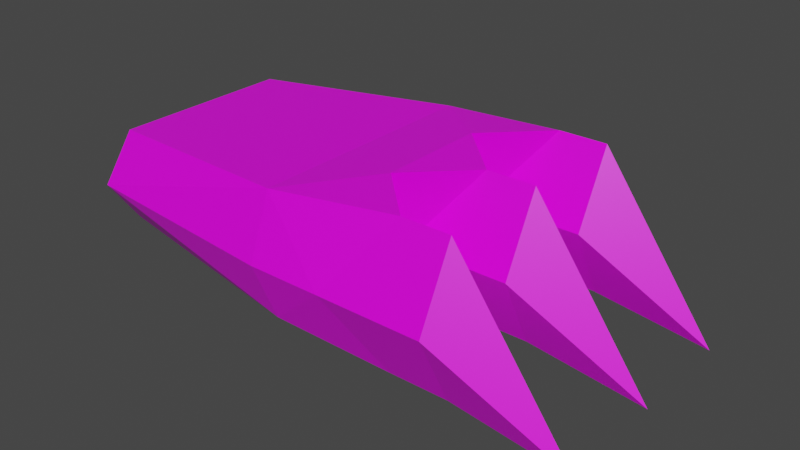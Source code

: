 # Source: goblin_weapon.blend  (saved by Blender 2.83.19; exported with 4.5.12 LTS)
import bpy
from mathutils import Matrix  # noqa: F401  (used for matrix-valued properties, if any)

bpy.ops.wm.read_factory_settings(use_empty=True)
scene = bpy.context.scene
scene.name = 'Scene'

# ---- collections
col_collection = bpy.data.collections.new('Collection'); scene.collection.children.link(col_collection)

# ---- images (referenced by path relative to the original .blend; pixels are not part of the script)
import os
ASSET_DIR = os.environ.get("B2B_ASSET_DIR", "")  # directory of the original .blend (textures are referenced by path, not embedded)
HERE = os.path.dirname(os.path.abspath(__file__))  # packed textures are extracted next to this script under _unpacked/

def load_image(name, relpath, width, height, colorspace="sRGB"):
    """Load a texture the original file referenced (path relative to the .blend, or extracted next to this script)."""
    p = next((c for c in (os.path.join(HERE, relpath), os.path.join(ASSET_DIR, relpath)) if relpath and os.path.exists(c)), "")
    if p:
        img = bpy.data.images.load(p, check_existing=True)
        img.name = name
    else:  # same state as the original file: an image datablock whose file is absent (Cycles renders it pink)
        img = bpy.data.images.new(name, width, height)
        img.source = "FILE"
        img.filepath = "//" + (relpath or name)
    img.colorspace_settings.name = colorspace
    return img
img_pallete_png = load_image('pallete.png', 'pallete.png', 1024, 1024, 'sRGB')

# ---- materials (node trees are filled in below, after node groups)
mat_material_008 = bpy.data.materials.new('Material.008')
mat_material_008.alpha_threshold = 0.0
mat_material_008.use_transparent_shadow = False
mat_material_008.line_color = (0.0, 0.0, 0.0, 1.0)

# ---- material node trees
mat_material_008.use_nodes = True; mat_material_008.node_tree.nodes.clear()
_N = mat_material_008.node_tree.nodes; _L = mat_material_008.node_tree.links
n0 = _N.new('ShaderNodeOutputMaterial'); n0.name = 'Material Output'; n0.location = (300, 300)
n1 = _N.new('ShaderNodeBsdfPrincipled'); n1.name = 'Principled BSDF'; n1.location = (10, 300)
n1.distribution = 'GGX'
n1.subsurface_method = 'BURLEY'
n1.inputs[2].default_value = 0.4
n1.inputs[3].default_value = 1.45
n1.inputs[27].default_value = (0.0, 0.0, 0.0, 1.0)
n1.inputs[28].default_value = 1.0
n2 = _N.new('ShaderNodeTexImage'); n2.name = 'Image Texture'; n2.location = (-180, 280)
n2.image = img_pallete_png
_L.new(n1.outputs[0], n0.inputs[0])
_L.new(n2.outputs[0], n1.inputs[0])
n0.is_active_output = True

# ---- world
world_world = bpy.data.worlds.new('World'); scene.world = world_world
world_world.use_nodes = True; world_world.node_tree.nodes.clear()
_N = world_world.node_tree.nodes; _L = world_world.node_tree.links
n0 = _N.new('ShaderNodeOutputWorld'); n0.name = 'World Output'; n0.location = (300, 300)
n1 = _N.new('ShaderNodeBackground'); n1.name = 'Background'; n1.location = (10, 300)
n1.inputs[0].default_value = (0.05088, 0.05088, 0.05088, 1.0)
_L.new(n1.outputs[0], n0.inputs[0])
n0.is_active_output = True
world_world.color = (0.05088, 0.05088, 0.05088)
world_world.use_sun_shadow = False
world_world.sun_shadow_jitter_overblur = 0.0

# ---- meshes
me_cube_008 = bpy.data.meshes.new('Cube.008')
me_cube_008.from_pydata([(0.005013, 0.3004, 0.1444), (0.01394, 0.3004, -0.156), (0.005013, -0.3004, 0.1444), (0.01394, -0.3004, -0.156), (-0.5332, 0.2279, 0.1081), (-0.5332, 0.2279, -0.1198), (-0.5332, -0.2279, 0.1081), (-0.5332, -0.2279, -0.1198), (0.1908, 0.362, -0.005824), (0.1908, -0.362, -0.005824), (0.3295, 0.0, 0.1752), (0.3004, 0.0, -0.1868), (0.1908, -0.1357, 0.1752), (0.1908, 0.1357, 0.1752), (0.1908, 0.1357, -0.1868), (0.1908, -0.1357, -0.1868), (0.3004, 0.2715, -0.1868), (0.009479, -0.362, -0.005824), (0.009479, 0.362, -0.005824), (0.3004, -0.2715, -0.1868), (0.3295, -0.2715, 0.1752), (-0.5332, 0.3087, -0.005824), (-0.5332, -0.3087, -0.005824), (0.3295, 0.2715, 0.1752), (0.1908, -0.181, -0.005824), (0.1908, 0.181, -0.005824), (0.1908, 0.0905, -0.005824), (0.1908, -0.0905, -0.005824), (0.4481, 0.362, -0.005824), (0.4481, -0.362, -0.005824), (0.4481, 0.0, 0.1752), (0.4481, 0.0, -0.1868), (0.4481, 0.2715, -0.1868), (0.4481, -0.2715, -0.1868), (0.4481, -0.2715, 0.1752), (0.4481, 0.2715, 0.1752), (0.4481, -0.181, -0.005824), (0.4481, 0.181, -0.005824), (0.4481, 0.0905, -0.005824), (0.4481, -0.0905, -0.005824), (0.7369, 0.2715, -0.2248), (0.7369, -0.2715, -0.2248), (0.7369, 0.0, -0.2248)], [], [(2, 9, 20), (3, 19, 9), (15, 24, 19), (20, 24, 12), (1, 16, 8), (14, 25, 16), (13, 25, 23), (8, 23, 0), (11, 27, 15), (14, 26, 11), (13, 26, 10), (12, 27, 10), (16, 25, 37, 32), (27, 11, 31, 39), (8, 16, 32, 28), (23, 25, 37, 35), (11, 26, 38, 31), (20, 9, 29, 34), (19, 24, 36, 33), (23, 8, 28, 35), (10, 26, 38, 30), (9, 19, 33, 29), (24, 20, 34, 36), (10, 27, 39, 30), (35, 37, 40), (36, 34, 41), (30, 38, 42), (34, 29, 41), (35, 28, 40), (28, 32, 40), (30, 39, 42), (29, 33, 41), (39, 31, 42), (32, 37, 40), (33, 36, 41), (31, 38, 42), (20, 12, 2), (10, 12, 13), (23, 0, 13), (19, 3, 15), (11, 15, 14), (16, 1, 14), (15, 27, 12, 24), (25, 14, 26, 13), (8, 0, 18), (1, 8, 18), (9, 2, 17), (3, 9, 17), (12, 2, 0, 13), (1, 3, 15, 14), (0, 21, 18), (18, 21, 1), (5, 1, 21), (0, 4, 21), (2, 6, 4, 0), (6, 2, 22), (2, 22, 17), (3, 17, 22), (3, 22, 7), (21, 4, 5), (22, 7, 6), (5, 4, 6, 7), (7, 3, 1, 5)])
_uv = me_cube_008.uv_layers.new(name='UVMap')
_uv.uv.foreach_set('vector', [0.5495, 0.2178, 0.5495, 0.2178, 0.5495, 0.2178, 0.5495, 0.2178, 0.5495, 0.2178, 0.5495, 0.2178, 0.5495, 0.2178, 0.5495, 0.2178, 0.5495, 0.2178, 0.5495, 0.2178, 0.5495, 0.2178, 0.5495, 0.2178, 0.5495, 0.2178, 0.5495, 0.2178, 0.5495, 0.2178, 0.5495, 0.2178, 0.5495, 0.2178, 0.5495, 0.2178, 0.5495, 0.2178, 0.5495, 0.2178, 0.5495, 0.2178, 0.5495, 0.2178, 0.5495, 0.2178, 0.5495, 0.2178, 0.5495, 0.2178, 0.5495, 0.2178, 0.5495, 0.2178, 0.5495, 0.2178, 0.5495, 0.2178, 0.5495, 0.2178, 0.5495, 0.2178, 0.5495, 0.2178, 0.5495, 0.2178, 0.5495, 0.2178, 0.5495, 0.2178, 0.5495, 0.2178, 0.8823, 0.934, 0.8823, 0.934, 0.8823, 0.934, 0.8823, 0.934, 0.8823, 0.934, 0.8823, 0.934, 0.8823, 0.934, 0.8823, 0.934, 0.8823, 0.934, 0.8823, 0.934, 0.8823, 0.934, 0.8823, 0.934, 0.8823, 0.934, 0.8823, 0.934, 0.8823, 0.934, 0.8823, 0.934, 0.8823, 0.934, 0.8823, 0.934, 0.8823, 0.934, 0.8823, 0.934, 0.8823, 0.934, 0.8823, 0.934, 0.8823, 0.934, 0.8823, 0.934, 0.8823, 0.934, 0.8823, 0.934, 0.8823, 0.934, 0.8823, 0.934, 0.8823, 0.934, 0.8823, 0.934, 0.8823, 0.934, 0.8823, 0.934, 0.8823, 0.934, 0.8823, 0.934, 0.8823, 0.934, 0.8823, 0.934, 0.8823, 0.934, 0.8823, 0.934, 0.8823, 0.934, 0.8823, 0.934, 0.8823, 0.934, 0.8823, 0.934, 0.8823, 0.934, 0.8823, 0.934, 0.8823, 0.934, 0.8823, 0.934, 0.8823, 0.934, 0.8823, 0.934, 0.8823, 0.934, 0.8823, 0.934, 0.8823, 0.934, 0.8823, 0.934, 0.8823, 0.934, 0.8823, 0.934, 0.8823, 0.934, 0.8823, 0.934, 0.8823, 0.934, 0.8823, 0.934, 0.8823, 0.934, 0.8823, 0.934, 0.8823, 0.934, 0.8823, 0.934, 0.8823, 0.934, 0.8823, 0.934, 0.8823, 0.934, 0.8823, 0.934, 0.8823, 0.934, 0.8823, 0.934, 0.8823, 0.934, 0.8823, 0.934, 0.8823, 0.934, 0.8823, 0.934, 0.8823, 0.934, 0.8823, 0.934, 0.8823, 0.934, 0.8823, 0.934, 0.8823, 0.934, 0.8823, 0.934, 0.8823, 0.934, 0.8823, 0.934, 0.8823, 0.934, 0.8823, 0.934, 0.8823, 0.934, 0.8823, 0.934, 0.5495, 0.2178, 0.5495, 0.2178, 0.5495, 0.2178, 0.5495, 0.2178, 0.5495, 0.2178, 0.5495, 0.2178, 0.5495, 0.2178, 0.5495, 0.2178, 0.5495, 0.2178, 0.5495, 0.2178, 0.5495, 0.2178, 0.5495, 0.2178, 0.5495, 0.2178, 0.5495, 0.2178, 0.5495, 0.2178, 0.5495, 0.2178, 0.5495, 0.2178, 0.5495, 0.2178, 0.5495, 0.2178, 0.5495, 0.2178, 0.5495, 0.2178, 0.5495, 0.2178, 0.5495, 0.2178, 0.5495, 0.2178, 0.5495, 0.2178, 0.5495, 0.2178, 0.5495, 0.2178, 0.5495, 0.2178, 0.5495, 0.2178, 0.5495, 0.2178, 0.5495, 0.2178, 0.5495, 0.2178, 0.5495, 0.2178, 0.5495, 0.2178, 0.5495, 0.2178, 0.5495, 0.2178, 0.5495, 0.2178, 0.5495, 0.2178, 0.5495, 0.2178, 0.5495, 0.2178, 0.5495, 0.2178, 0.5495, 0.2178, 0.5495, 0.2178, 0.5495, 0.2178, 0.5495, 0.2178, 0.5495, 0.2178, 0.5495, 0.2178, 0.5495, 0.2178, 0.5495, 0.2178, 0.5495, 0.2178, 0.5495, 0.2178, 0.5495, 0.2178, 0.5495, 0.2178, 0.5495, 0.2178, 0.5495, 0.2178, 0.5495, 0.2178, 0.5495, 0.2178, 0.5495, 0.2178, 0.5495, 0.2178, 0.5495, 0.2178, 0.5495, 0.2178, 0.5495, 0.2178, 0.5495, 0.2178, 0.5495, 0.2178, 0.5495, 0.2178, 0.5495, 0.2178, 0.5495, 0.2178, 0.5495, 0.2178, 0.5495, 0.2178, 0.5495, 0.2178, 0.5495, 0.2178, 0.5495, 0.2178, 0.5495, 0.2178, 0.5495, 0.2178, 0.5495, 0.2178, 0.5495, 0.2178, 0.5495, 0.2178, 0.5495, 0.2178, 0.5495, 0.2178, 0.5495, 0.2178, 0.5495, 0.2178, 0.5495, 0.2178, 0.5495, 0.2178, 0.5495, 0.2178, 0.5495, 0.2178, 0.5495, 0.2178, 0.5495, 0.2178, 0.5495, 0.2178])
me_cube_008.materials.append(mat_material_008)
me_cube_008.use_remesh_preserve_volume = False
me_cube_008.use_remesh_preserve_attributes = False
me_cube_008.use_mirror_vertex_groups = False
me_cube_008.update()

# ---- objects
ob_goblin_weapon = bpy.data.objects.new('goblin_weapon', me_cube_008)

# ---- transforms, parenting, visibility, modifiers, constraints
ob_goblin_weapon.location = (0.0, 0.0, 0.0)
ob_goblin_weapon.lock_rotations_4d = False
ob_goblin_weapon.empty_display_type = 'ARROWS'
ob_goblin_weapon.lineart.crease_threshold = 0.0

# ---- collection membership
col_collection.objects.link(ob_goblin_weapon)

# ---- scene / render settings (as saved in the file)
scene.frame_start = 1; scene.frame_end = 250; scene.frame_set(1)
scene.render.engine = 'BLENDER_EEVEE_NEXT'
scene.cycles.use_denoising = False
scene.cycles.samples = 128
scene.cycles.sampling_pattern = 'TABULATED_SOBOL'
scene.cycles.use_adaptive_sampling = False
scene.cycles.use_light_tree = False
scene.view_settings.view_transform = 'Filmic'
bpy.context.view_layer.update()

# ---- added for rendering (the .blend has no active camera and no usable light): camera, sun
cam_auto = bpy.data.cameras.new('AutoCamera')
cam_auto.lens = 50.0
cam_auto.sensor_width = 36.0
cam_auto.clip_end = 1000.0
ob_auto_camera = bpy.data.objects.new('AutoCamera', cam_auto)
scene.collection.objects.link(ob_auto_camera)
ob_auto_camera.location = (1.50423, -1.68282, 1.09709)
ob_auto_camera.rotation_euler = (1.09748, -7.21219e-08, 0.694738)
scene.camera = ob_auto_camera
light_auto_sun = bpy.data.lights.new('AutoSun', 'SUN')
light_auto_sun.energy = 3.0
light_auto_sun.angle = 0.0523599
ob_auto_sun = bpy.data.objects.new('AutoSun', light_auto_sun)
scene.collection.objects.link(ob_auto_sun)
ob_auto_sun.rotation_euler = (0.872665, 0.174533, 0.523599)
bpy.context.view_layer.update()

